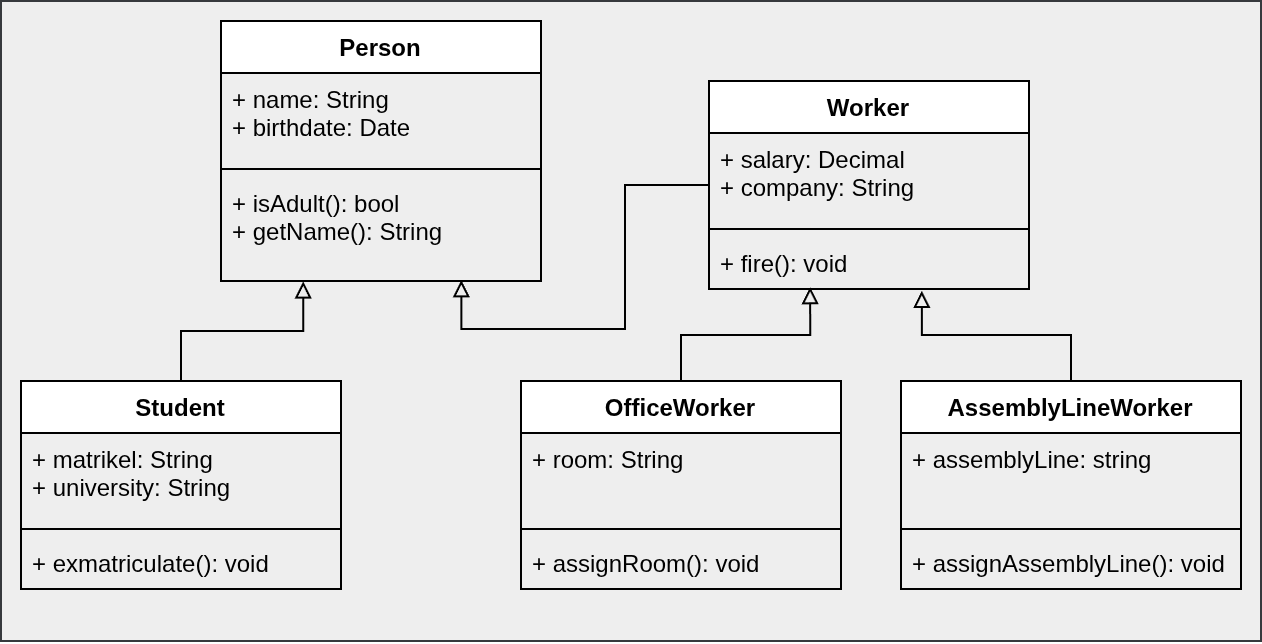

The diagram above was exported from draw.io. Its source (the exported page's mxGraphModel, read from the mxfile embedded in the PNG):
<mxGraphModel dx="1224" dy="678" grid="1" gridSize="10" guides="1" tooltips="1" connect="1" arrows="1" fold="1" page="1" pageScale="1" pageWidth="827" pageHeight="1169" math="0" shadow="0">
  <root>
    <mxCell id="0" />
    <mxCell id="1" parent="0" />
    <mxCell id="2" value="" style="rounded=0;whiteSpace=wrap;html=1;fillColor=#eeeeee;strokeColor=#36393d;" vertex="1" parent="1">
      <mxGeometry x="210" y="310" width="630" height="320" as="geometry" />
    </mxCell>
    <mxCell id="3" value="Person" style="swimlane;fontStyle=1;align=center;verticalAlign=top;childLayout=stackLayout;horizontal=1;startSize=26;horizontalStack=0;resizeParent=1;resizeParentMax=0;resizeLast=0;collapsible=1;marginBottom=0;whiteSpace=wrap;html=1;" vertex="1" parent="1">
      <mxGeometry x="320" y="320" width="160" height="130" as="geometry" />
    </mxCell>
    <mxCell id="4" value="+ name: String&lt;div&gt;+ birthdate: Date&lt;/div&gt;" style="text;strokeColor=none;fillColor=none;align=left;verticalAlign=top;spacingLeft=4;spacingRight=4;overflow=hidden;rotatable=0;points=[[0,0.5],[1,0.5]];portConstraint=eastwest;whiteSpace=wrap;html=1;" vertex="1" parent="3">
      <mxGeometry y="26" width="160" height="44" as="geometry" />
    </mxCell>
    <mxCell id="5" value="" style="line;strokeWidth=1;fillColor=none;align=left;verticalAlign=middle;spacingTop=-1;spacingLeft=3;spacingRight=3;rotatable=0;labelPosition=right;points=[];portConstraint=eastwest;strokeColor=inherit;" vertex="1" parent="3">
      <mxGeometry y="70" width="160" height="8" as="geometry" />
    </mxCell>
    <mxCell id="6" value="+ isAdult(): bool&lt;div&gt;+ getName(): String&lt;/div&gt;" style="text;strokeColor=none;fillColor=none;align=left;verticalAlign=top;spacingLeft=4;spacingRight=4;overflow=hidden;rotatable=0;points=[[0,0.5],[1,0.5]];portConstraint=eastwest;whiteSpace=wrap;html=1;" vertex="1" parent="3">
      <mxGeometry y="78" width="160" height="52" as="geometry" />
    </mxCell>
    <mxCell id="7" value="Student" style="swimlane;fontStyle=1;align=center;verticalAlign=top;childLayout=stackLayout;horizontal=1;startSize=26;horizontalStack=0;resizeParent=1;resizeParentMax=0;resizeLast=0;collapsible=1;marginBottom=0;whiteSpace=wrap;html=1;" vertex="1" parent="1">
      <mxGeometry x="220" y="500" width="160" height="104" as="geometry" />
    </mxCell>
    <mxCell id="8" value="+ matrikel: String&lt;div&gt;+ university: String&lt;/div&gt;" style="text;strokeColor=none;fillColor=none;align=left;verticalAlign=top;spacingLeft=4;spacingRight=4;overflow=hidden;rotatable=0;points=[[0,0.5],[1,0.5]];portConstraint=eastwest;whiteSpace=wrap;html=1;" vertex="1" parent="7">
      <mxGeometry y="26" width="160" height="44" as="geometry" />
    </mxCell>
    <mxCell id="9" value="" style="line;strokeWidth=1;fillColor=none;align=left;verticalAlign=middle;spacingTop=-1;spacingLeft=3;spacingRight=3;rotatable=0;labelPosition=right;points=[];portConstraint=eastwest;strokeColor=inherit;" vertex="1" parent="7">
      <mxGeometry y="70" width="160" height="8" as="geometry" />
    </mxCell>
    <mxCell id="10" value="+ exmatriculate(): void" style="text;strokeColor=none;fillColor=none;align=left;verticalAlign=top;spacingLeft=4;spacingRight=4;overflow=hidden;rotatable=0;points=[[0,0.5],[1,0.5]];portConstraint=eastwest;whiteSpace=wrap;html=1;" vertex="1" parent="7">
      <mxGeometry y="78" width="160" height="26" as="geometry" />
    </mxCell>
    <mxCell id="11" style="edgeStyle=orthogonalEdgeStyle;rounded=0;orthogonalLoop=1;jettySize=auto;html=1;entryX=0.257;entryY=1.004;entryDx=0;entryDy=0;entryPerimeter=0;endArrow=block;endFill=0;" edge="1" source="7" target="6" parent="1">
      <mxGeometry relative="1" as="geometry" />
    </mxCell>
    <mxCell id="12" value="Worker" style="swimlane;fontStyle=1;align=center;verticalAlign=top;childLayout=stackLayout;horizontal=1;startSize=26;horizontalStack=0;resizeParent=1;resizeParentMax=0;resizeLast=0;collapsible=1;marginBottom=0;whiteSpace=wrap;html=1;" vertex="1" parent="1">
      <mxGeometry x="564" y="350" width="160" height="104" as="geometry" />
    </mxCell>
    <mxCell id="13" value="+ salary: Decimal&lt;div&gt;+ company: String&lt;/div&gt;" style="text;strokeColor=none;fillColor=none;align=left;verticalAlign=top;spacingLeft=4;spacingRight=4;overflow=hidden;rotatable=0;points=[[0,0.5],[1,0.5]];portConstraint=eastwest;whiteSpace=wrap;html=1;" vertex="1" parent="12">
      <mxGeometry y="26" width="160" height="44" as="geometry" />
    </mxCell>
    <mxCell id="14" value="" style="line;strokeWidth=1;fillColor=none;align=left;verticalAlign=middle;spacingTop=-1;spacingLeft=3;spacingRight=3;rotatable=0;labelPosition=right;points=[];portConstraint=eastwest;strokeColor=inherit;" vertex="1" parent="12">
      <mxGeometry y="70" width="160" height="8" as="geometry" />
    </mxCell>
    <mxCell id="15" value="+ fire(): void" style="text;strokeColor=none;fillColor=none;align=left;verticalAlign=top;spacingLeft=4;spacingRight=4;overflow=hidden;rotatable=0;points=[[0,0.5],[1,0.5]];portConstraint=eastwest;whiteSpace=wrap;html=1;" vertex="1" parent="12">
      <mxGeometry y="78" width="160" height="26" as="geometry" />
    </mxCell>
    <mxCell id="16" style="edgeStyle=orthogonalEdgeStyle;rounded=0;orthogonalLoop=1;jettySize=auto;html=1;entryX=0.751;entryY=0.992;entryDx=0;entryDy=0;entryPerimeter=0;endArrow=block;endFill=0;" edge="1" source="12" target="6" parent="1">
      <mxGeometry relative="1" as="geometry" />
    </mxCell>
    <mxCell id="17" value="OfficeWorker" style="swimlane;fontStyle=1;align=center;verticalAlign=top;childLayout=stackLayout;horizontal=1;startSize=26;horizontalStack=0;resizeParent=1;resizeParentMax=0;resizeLast=0;collapsible=1;marginBottom=0;whiteSpace=wrap;html=1;" vertex="1" parent="1">
      <mxGeometry x="470" y="500" width="160" height="104" as="geometry" />
    </mxCell>
    <mxCell id="18" value="+ room: String" style="text;strokeColor=none;fillColor=none;align=left;verticalAlign=top;spacingLeft=4;spacingRight=4;overflow=hidden;rotatable=0;points=[[0,0.5],[1,0.5]];portConstraint=eastwest;whiteSpace=wrap;html=1;" vertex="1" parent="17">
      <mxGeometry y="26" width="160" height="44" as="geometry" />
    </mxCell>
    <mxCell id="19" value="" style="line;strokeWidth=1;fillColor=none;align=left;verticalAlign=middle;spacingTop=-1;spacingLeft=3;spacingRight=3;rotatable=0;labelPosition=right;points=[];portConstraint=eastwest;strokeColor=inherit;" vertex="1" parent="17">
      <mxGeometry y="70" width="160" height="8" as="geometry" />
    </mxCell>
    <mxCell id="20" value="+ assignRoom(): void" style="text;strokeColor=none;fillColor=none;align=left;verticalAlign=top;spacingLeft=4;spacingRight=4;overflow=hidden;rotatable=0;points=[[0,0.5],[1,0.5]];portConstraint=eastwest;whiteSpace=wrap;html=1;" vertex="1" parent="17">
      <mxGeometry y="78" width="160" height="26" as="geometry" />
    </mxCell>
    <mxCell id="21" style="edgeStyle=orthogonalEdgeStyle;rounded=0;orthogonalLoop=1;jettySize=auto;html=1;entryX=0.316;entryY=0.963;entryDx=0;entryDy=0;entryPerimeter=0;endArrow=block;endFill=0;" edge="1" source="17" target="15" parent="1">
      <mxGeometry relative="1" as="geometry" />
    </mxCell>
    <mxCell id="22" value="AssemblyLineWorker" style="swimlane;fontStyle=1;align=center;verticalAlign=top;childLayout=stackLayout;horizontal=1;startSize=26;horizontalStack=0;resizeParent=1;resizeParentMax=0;resizeLast=0;collapsible=1;marginBottom=0;whiteSpace=wrap;html=1;" vertex="1" parent="1">
      <mxGeometry x="660" y="500" width="170" height="104" as="geometry" />
    </mxCell>
    <mxCell id="23" value="+ assemblyLine: string" style="text;strokeColor=none;fillColor=none;align=left;verticalAlign=top;spacingLeft=4;spacingRight=4;overflow=hidden;rotatable=0;points=[[0,0.5],[1,0.5]];portConstraint=eastwest;whiteSpace=wrap;html=1;" vertex="1" parent="22">
      <mxGeometry y="26" width="170" height="44" as="geometry" />
    </mxCell>
    <mxCell id="24" value="" style="line;strokeWidth=1;fillColor=none;align=left;verticalAlign=middle;spacingTop=-1;spacingLeft=3;spacingRight=3;rotatable=0;labelPosition=right;points=[];portConstraint=eastwest;strokeColor=inherit;" vertex="1" parent="22">
      <mxGeometry y="70" width="170" height="8" as="geometry" />
    </mxCell>
    <mxCell id="25" value="+ assignAssemblyLine(): void" style="text;strokeColor=none;fillColor=none;align=left;verticalAlign=top;spacingLeft=4;spacingRight=4;overflow=hidden;rotatable=0;points=[[0,0.5],[1,0.5]];portConstraint=eastwest;whiteSpace=wrap;html=1;" vertex="1" parent="22">
      <mxGeometry y="78" width="170" height="26" as="geometry" />
    </mxCell>
    <mxCell id="26" style="edgeStyle=orthogonalEdgeStyle;rounded=0;orthogonalLoop=1;jettySize=auto;html=1;entryX=0.665;entryY=1.035;entryDx=0;entryDy=0;entryPerimeter=0;endArrow=block;endFill=0;" edge="1" source="22" target="15" parent="1">
      <mxGeometry relative="1" as="geometry" />
    </mxCell>
  </root>
</mxGraphModel>